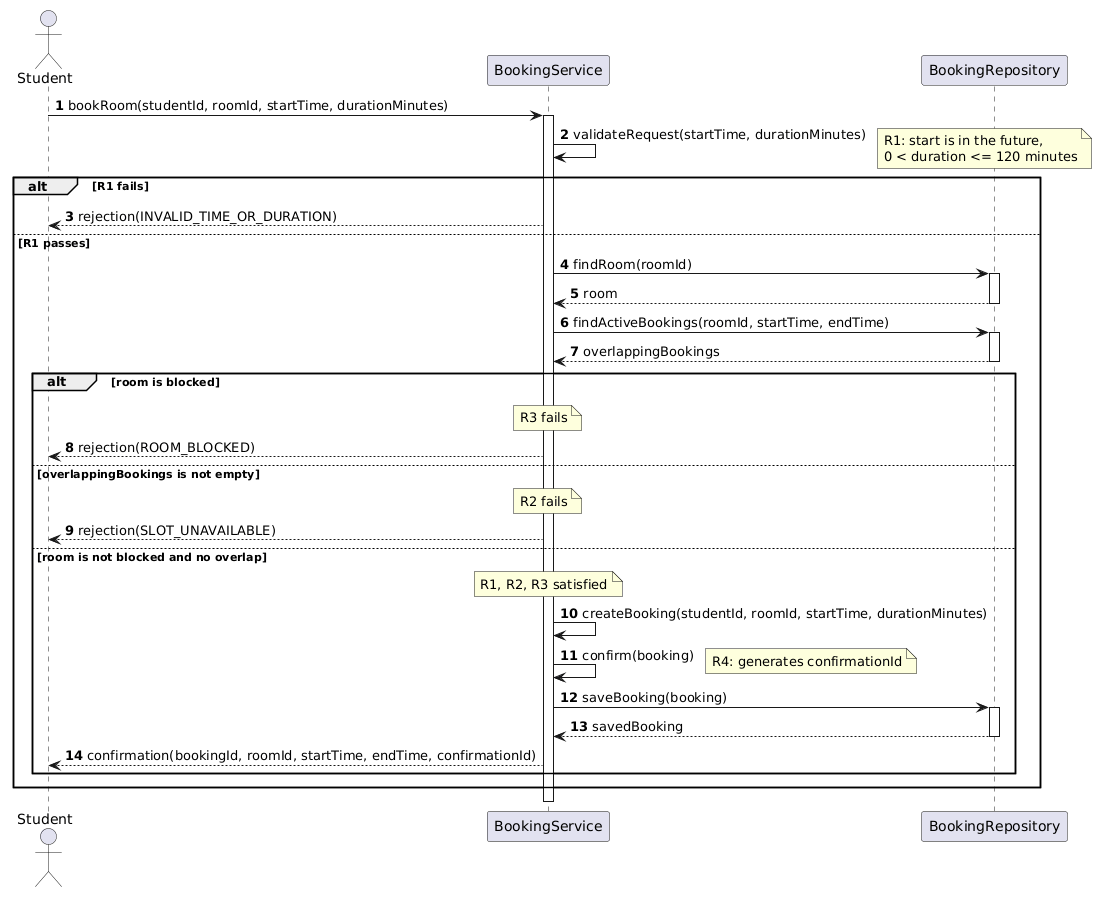

The diagram above was rendered by PlantUML. Its source (embedded in the PNG):
@startuml
autonumber
skinparam sequenceMessageAlign left

actor Student
participant BookingService
participant BookingRepository

Student -> BookingService : bookRoom(studentId, roomId, startTime, durationMinutes)
activate BookingService

BookingService -> BookingService : validateRequest(startTime, durationMinutes)
note right
  R1: start is in the future,
  0 < duration <= 120 minutes
end note

alt R1 fails
  BookingService --> Student : rejection(INVALID_TIME_OR_DURATION)
else R1 passes
  BookingService -> BookingRepository : findRoom(roomId)
  activate BookingRepository
  BookingRepository --> BookingService : room
  deactivate BookingRepository

  BookingService -> BookingRepository : findActiveBookings(roomId, startTime, endTime)
  activate BookingRepository
  BookingRepository --> BookingService : overlappingBookings
  deactivate BookingRepository

  alt room is blocked
    note over BookingService : R3 fails
    BookingService --> Student : rejection(ROOM_BLOCKED)
  else overlappingBookings is not empty
    note over BookingService : R2 fails
    BookingService --> Student : rejection(SLOT_UNAVAILABLE)
  else room is not blocked and no overlap
    note over BookingService : R1, R2, R3 satisfied
    BookingService -> BookingService : createBooking(studentId, roomId, startTime, durationMinutes)
    BookingService -> BookingService : confirm(booking)
    note right : R4: generates confirmationId
    BookingService -> BookingRepository : saveBooking(booking)
    activate BookingRepository
    BookingRepository --> BookingService : savedBooking
    deactivate BookingRepository
    BookingService --> Student : confirmation(bookingId, roomId, startTime, endTime, confirmationId)
  end
end

deactivate BookingService
@enduml